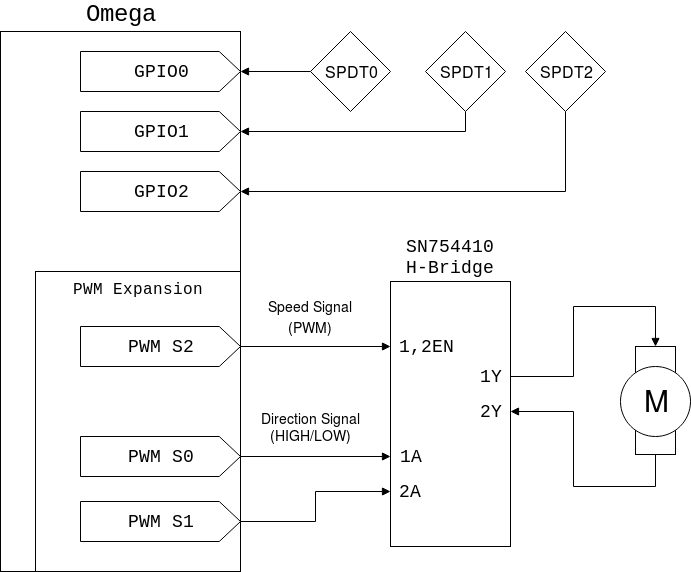

The diagram above was exported from draw.io. Its source (the exported page's mxGraphModel, read from the mxfile embedded in the PNG):
<mxGraphModel dx="831" dy="458" grid="1" gridSize="10" guides="1" tooltips="1" connect="1" arrows="1" fold="1" page="1" pageScale="1" pageWidth="850" pageHeight="1100" background="#ffffff" math="0" shadow="0">
  <root>
    <mxCell id="0" />
    <mxCell id="1" parent="0" />
    <mxCell id="30" value="&lt;font style=&quot;font-size: 24px&quot; face=&quot;Courier New&quot;&gt;Omega&lt;/font&gt;" style="rounded=0;whiteSpace=wrap;html=1;shadow=0;glass=0;labelBackgroundColor=#ffffff;fontFamily=Helvetica;fontSize=16;align=center;labelPosition=center;verticalLabelPosition=top;verticalAlign=bottom;" parent="1" vertex="1">
      <mxGeometry x="225" y="120" width="240" height="540" as="geometry" />
    </mxCell>
    <mxCell id="36" value="&lt;font face=&quot;Courier New&quot;&gt;PWM Expansion&lt;br&gt;&lt;/font&gt;" style="whiteSpace=wrap;html=1;rounded=0;shadow=0;glass=0;labelBackgroundColor=#ffffff;fontFamily=Helvetica;fontSize=16;align=center;verticalAlign=top;" vertex="1" parent="1">
      <mxGeometry x="260" y="360" width="205" height="300" as="geometry" />
    </mxCell>
    <mxCell id="16" value="&lt;font style=&quot;font-size: 14px&quot; face=&quot;Helvetica&quot;&gt;Speed Signal &lt;br&gt;(PWM)&lt;br&gt;&lt;/font&gt;" style="edgeStyle=orthogonalEdgeStyle;rounded=0;html=1;exitX=0.5;exitY=1;entryX=0;entryY=0.5;startArrow=none;startFill=0;endArrow=block;endFill=1;jettySize=auto;orthogonalLoop=1;fontFamily=Courier New;fontSize=18;" parent="1" source="3" target="5" edge="1">
      <mxGeometry x="-0.0667" y="30" relative="1" as="geometry">
        <mxPoint as="offset" />
      </mxGeometry>
    </mxCell>
    <mxCell id="3" value="PWM S2" style="shape=offPageConnector;whiteSpace=wrap;html=1;rounded=0;shadow=0;glass=0;labelBackgroundColor=#ffffff;fontFamily=Courier New;fontSize=18;direction=north;size=0.1328125;align=center;" parent="1" vertex="1">
      <mxGeometry x="305" y="415" width="160" height="40" as="geometry" />
    </mxCell>
    <mxCell id="4" value="SN754410&lt;br&gt;H-Bridge" style="whiteSpace=wrap;html=1;rounded=0;shadow=0;glass=0;labelBackgroundColor=#ffffff;fontFamily=Courier New;fontSize=18;align=center;verticalAlign=bottom;labelPosition=center;verticalLabelPosition=top;" parent="1" vertex="1">
      <mxGeometry x="615" y="370" width="120" height="265" as="geometry" />
    </mxCell>
    <mxCell id="5" value="1,2EN" style="text;html=1;strokeColor=none;fillColor=none;align=center;verticalAlign=middle;whiteSpace=wrap;rounded=0;shadow=0;glass=0;labelBackgroundColor=#ffffff;fontFamily=Courier New;fontSize=18;" parent="1" vertex="1">
      <mxGeometry x="615" y="425" width="70" height="20" as="geometry" />
    </mxCell>
    <mxCell id="6" value="1A" style="text;html=1;strokeColor=none;fillColor=none;align=center;verticalAlign=middle;whiteSpace=wrap;rounded=0;shadow=0;glass=0;labelBackgroundColor=#ffffff;fontFamily=Courier New;fontSize=18;" parent="1" vertex="1">
      <mxGeometry x="615" y="535" width="40" height="20" as="geometry" />
    </mxCell>
    <mxCell id="7" value="2A&lt;br&gt;" style="text;html=1;strokeColor=none;fillColor=none;align=center;verticalAlign=middle;whiteSpace=wrap;rounded=0;shadow=0;glass=0;labelBackgroundColor=#ffffff;fontFamily=Courier New;fontSize=18;" parent="1" vertex="1">
      <mxGeometry x="615" y="570" width="40" height="20" as="geometry" />
    </mxCell>
    <mxCell id="12" style="edgeStyle=orthogonalEdgeStyle;rounded=0;html=1;exitX=0.5;exitY=1;entryX=0;entryY=0.5;startArrow=none;startFill=0;endArrow=block;endFill=1;jettySize=auto;orthogonalLoop=1;fontFamily=Courier New;fontSize=18;" parent="1" source="10" target="6" edge="1">
      <mxGeometry relative="1" as="geometry" />
    </mxCell>
    <mxCell id="15" value="&lt;font style=&quot;font-size: 14px&quot;&gt;Direction Signal&lt;br&gt;(HIGH/LOW)&lt;br&gt;&lt;/font&gt;" style="text;html=1;resizable=0;points=[];align=center;verticalAlign=middle;labelBackgroundColor=#ffffff;fontSize=14;fontFamily=Helvetica;" parent="12" vertex="1" connectable="0">
      <mxGeometry x="-0.08" y="-2" relative="1" as="geometry">
        <mxPoint x="1" y="-32" as="offset" />
      </mxGeometry>
    </mxCell>
    <mxCell id="10" value="PWM S0" style="shape=offPageConnector;whiteSpace=wrap;html=1;rounded=0;shadow=0;glass=0;labelBackgroundColor=#ffffff;fontFamily=Courier New;fontSize=18;direction=north;size=0.1328125;align=center;" parent="1" vertex="1">
      <mxGeometry x="305" y="525" width="160" height="40" as="geometry" />
    </mxCell>
    <mxCell id="13" style="edgeStyle=orthogonalEdgeStyle;rounded=0;html=1;exitX=0.5;exitY=1;entryX=0;entryY=0.5;startArrow=none;startFill=0;endArrow=block;endFill=1;jettySize=auto;orthogonalLoop=1;fontFamily=Courier New;fontSize=18;" parent="1" source="11" target="7" edge="1">
      <mxGeometry relative="1" as="geometry" />
    </mxCell>
    <mxCell id="11" value="PWM S1" style="shape=offPageConnector;whiteSpace=wrap;html=1;rounded=0;shadow=0;glass=0;labelBackgroundColor=#ffffff;fontFamily=Courier New;fontSize=18;direction=north;size=0.1328125;align=center;" parent="1" vertex="1">
      <mxGeometry x="305" y="590" width="160" height="40" as="geometry" />
    </mxCell>
    <mxCell id="24" style="edgeStyle=orthogonalEdgeStyle;rounded=0;html=1;exitX=0.5;exitY=1;entryX=1;entryY=0.5;startArrow=none;startFill=0;endArrow=block;endFill=1;jettySize=auto;orthogonalLoop=1;fontFamily=Helvetica;fontSize=30;" parent="1" source="18" target="22" edge="1">
      <mxGeometry relative="1" as="geometry">
        <Array as="points">
          <mxPoint x="880" y="575" />
          <mxPoint x="798" y="575" />
          <mxPoint x="798" y="500" />
        </Array>
      </mxGeometry>
    </mxCell>
    <mxCell id="18" value="" style="whiteSpace=wrap;html=1;rounded=0;shadow=0;glass=0;labelBackgroundColor=#ffffff;fontFamily=Helvetica;fontSize=30;align=center;" parent="1" vertex="1">
      <mxGeometry x="860" y="435" width="40" height="108" as="geometry" />
    </mxCell>
    <mxCell id="17" value="M" style="ellipse;whiteSpace=wrap;html=1;rounded=0;shadow=0;glass=0;labelBackgroundColor=#ffffff;fontFamily=Helvetica;fontSize=30;align=center;" parent="1" vertex="1">
      <mxGeometry x="845" y="455" width="70" height="70" as="geometry" />
    </mxCell>
    <mxCell id="23" style="edgeStyle=orthogonalEdgeStyle;rounded=0;html=1;exitX=1;exitY=0.5;entryX=0.5;entryY=0;startArrow=none;startFill=0;endArrow=block;endFill=1;jettySize=auto;orthogonalLoop=1;fontFamily=Helvetica;fontSize=30;" parent="1" source="21" target="18" edge="1">
      <mxGeometry relative="1" as="geometry">
        <Array as="points">
          <mxPoint x="798" y="465" />
          <mxPoint x="798" y="395" />
          <mxPoint x="880" y="395" />
        </Array>
      </mxGeometry>
    </mxCell>
    <mxCell id="21" value="1Y" style="text;html=1;strokeColor=none;fillColor=none;align=center;verticalAlign=middle;whiteSpace=wrap;rounded=0;shadow=0;glass=0;labelBackgroundColor=#ffffff;fontFamily=Courier New;fontSize=18;" parent="1" vertex="1">
      <mxGeometry x="695" y="455" width="40" height="20" as="geometry" />
    </mxCell>
    <mxCell id="22" value="2Y" style="text;html=1;strokeColor=none;fillColor=none;align=center;verticalAlign=middle;whiteSpace=wrap;rounded=0;shadow=0;glass=0;labelBackgroundColor=#ffffff;fontFamily=Courier New;fontSize=18;" parent="1" vertex="1">
      <mxGeometry x="695" y="490" width="40" height="20" as="geometry" />
    </mxCell>
    <mxCell id="33" style="edgeStyle=orthogonalEdgeStyle;rounded=0;html=1;exitX=0;exitY=0.5;entryX=0.5;entryY=1;startArrow=none;startFill=0;endArrow=block;endFill=1;jettySize=auto;orthogonalLoop=1;fontFamily=Helvetica;fontSize=16;" parent="1" source="26" target="29" edge="1">
      <mxGeometry relative="1" as="geometry" />
    </mxCell>
    <mxCell id="26" value="SPDT0" style="rhombus;whiteSpace=wrap;html=1;rounded=0;shadow=0;glass=0;labelBackgroundColor=#ffffff;fontFamily=Helvetica;fontSize=16;align=center;" parent="1" vertex="1">
      <mxGeometry x="535" y="120" width="80" height="80" as="geometry" />
    </mxCell>
    <mxCell id="34" style="edgeStyle=orthogonalEdgeStyle;rounded=0;html=1;exitX=0.5;exitY=1;entryX=0.5;entryY=1;startArrow=none;startFill=0;endArrow=block;endFill=1;jettySize=auto;orthogonalLoop=1;fontFamily=Helvetica;fontSize=16;" parent="1" source="27" target="31" edge="1">
      <mxGeometry relative="1" as="geometry" />
    </mxCell>
    <mxCell id="27" value="SPDT1" style="rhombus;whiteSpace=wrap;html=1;rounded=0;shadow=0;glass=0;labelBackgroundColor=#ffffff;fontFamily=Helvetica;fontSize=16;align=center;" parent="1" vertex="1">
      <mxGeometry x="650" y="120" width="80" height="80" as="geometry" />
    </mxCell>
    <mxCell id="35" style="edgeStyle=orthogonalEdgeStyle;rounded=0;html=1;exitX=0.5;exitY=1;entryX=0.5;entryY=1;startArrow=none;startFill=0;endArrow=block;endFill=1;jettySize=auto;orthogonalLoop=1;fontFamily=Helvetica;fontSize=16;" parent="1" source="28" target="32" edge="1">
      <mxGeometry relative="1" as="geometry" />
    </mxCell>
    <mxCell id="28" value="SPDT2" style="rhombus;whiteSpace=wrap;html=1;rounded=0;shadow=0;glass=0;labelBackgroundColor=#ffffff;fontFamily=Helvetica;fontSize=16;align=center;" parent="1" vertex="1">
      <mxGeometry x="750" y="120" width="80" height="80" as="geometry" />
    </mxCell>
    <mxCell id="29" value="GPIO0" style="shape=offPageConnector;whiteSpace=wrap;html=1;rounded=0;shadow=0;glass=0;labelBackgroundColor=#ffffff;fontFamily=Courier New;fontSize=18;direction=north;size=0.1328125;align=center;" parent="1" vertex="1">
      <mxGeometry x="305" y="140" width="160" height="40" as="geometry" />
    </mxCell>
    <mxCell id="31" value="GPIO1" style="shape=offPageConnector;whiteSpace=wrap;html=1;rounded=0;shadow=0;glass=0;labelBackgroundColor=#ffffff;fontFamily=Courier New;fontSize=18;direction=north;size=0.1328125;align=center;" parent="1" vertex="1">
      <mxGeometry x="305" y="200" width="160" height="40" as="geometry" />
    </mxCell>
    <mxCell id="32" value="GPIO2" style="shape=offPageConnector;whiteSpace=wrap;html=1;rounded=0;shadow=0;glass=0;labelBackgroundColor=#ffffff;fontFamily=Courier New;fontSize=18;direction=north;size=0.1328125;align=center;" parent="1" vertex="1">
      <mxGeometry x="305" y="260" width="160" height="40" as="geometry" />
    </mxCell>
  </root>
</mxGraphModel>